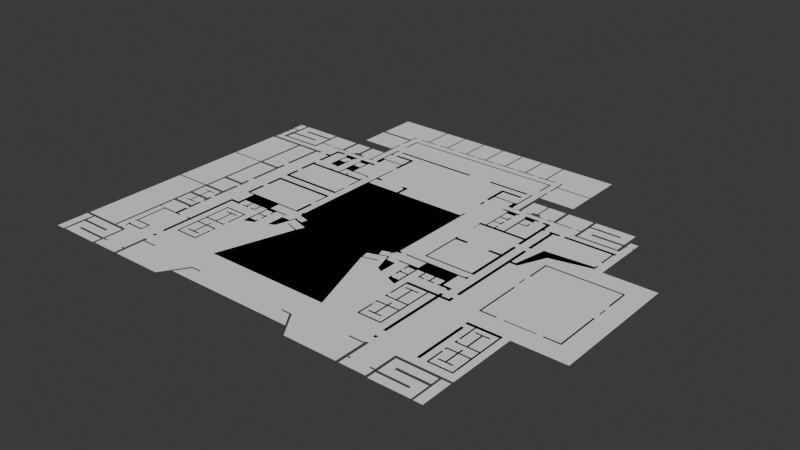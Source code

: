 # Source: vectorized.blend  (saved by Blender 4.2.67; exported with 4.5.12 LTS)
import bpy
from mathutils import Matrix  # noqa: F401  (used for matrix-valued properties, if any)

bpy.ops.wm.read_factory_settings(use_empty=True)
scene = bpy.context.scene
scene.name = 'Scene'

# ---- collections
col_planes = bpy.data.collections.new('Planes'); scene.collection.children.link(col_planes)
col_holes_makers = bpy.data.collections.new('Holes_makers'); scene.collection.children.link(col_holes_makers)

# ---- world
world_world = bpy.data.worlds.new('World'); scene.world = world_world
world_world.use_nodes = True; world_world.node_tree.nodes.clear()
_N = world_world.node_tree.nodes; _L = world_world.node_tree.links
n0 = _N.new('ShaderNodeOutputWorld'); n0.name = 'World Output'; n0.location = (300, 300)
n1 = _N.new('ShaderNodeBackground'); n1.name = 'Background'; n1.location = (10, 300)
n1.inputs[0].default_value = (0.05088, 0.05088, 0.05088, 1.0)
_L.new(n1.outputs[0], n0.inputs[0])
n0.is_active_output = True
world_world.color = (0.05088, 0.05088, 0.05088)
world_world.use_sun_shadow = False
world_world.sun_shadow_jitter_overblur = 0.0

# ---- meshes
me_plane_044 = bpy.data.meshes.new('Plane.044')
me_plane_044.from_pydata([(0.085, -0.07625, 0.0), (0.065, 0.1438, 0.0), (0.075, -0.07625, 0.0), (0.075, 0.1438, 0.0), (0.085, -0.08625, 0.0), (0.045, -0.08625, 0.0), (0.045, -0.02625, 0.0), (-0.095, -0.02625, 0.0), (-0.095, -0.08625, 0.0), (-0.115, -0.08625, 0.0), (-0.115, 0.08375, 0.0), (0.035, 0.08375, 0.0), (0.035, 0.06375, 0.0), (-0.095, 0.06375, 0.0), (-0.095, -0.01625, 0.0), (0.065, -0.01625, 0.0)], [], [(0, 2, 3, 1, 15, 14, 13, 12, 11, 10, 9, 8, 7, 6, 5, 4)])
_uv = me_plane_044.uv_layers.new(name='UVMap')
_uv.uv.foreach_set('vector', [0.0, 0.0, 0.0, 0.0, 0.0, 0.0, 0.0, 0.0, 0.0, 0.0, 0.0, 0.0, 0.0, 0.0, 0.0, 0.0, 0.0, 0.0, 0.0, 0.0, 0.0, 0.0, 0.0, 0.0, 0.0, 0.0, 0.0, 0.0, 0.0, 0.0, 0.0, 0.0])
me_plane_044.update()
me_plane_001 = bpy.data.meshes.new('Plane.001')
me_plane_001.from_pydata([(-0.02802, -0.1052, 0.0), (0.02837, -0.1052, 0.0), (-0.02802, 0.1052, 0.0), (0.02766, 0.1052, 0.0)], [], [(2, 3, 1, 0)])
_uv = me_plane_001.uv_layers.new(name='UVMap')
_uv.uv.foreach_set('vector', [0.0, 0.0, 0.0, 0.0, 0.0, 0.0, 0.0, 0.0])
me_plane_001.update()
me_plane_002 = bpy.data.meshes.new('Plane.002')
me_plane_002.from_pydata([(-1.309, -1.116, 0.0), (-1.106, -1.116, 0.0), (-1.309, -1.06, 0.0), (-1.045, -1.061, 0.0), (-1.106, -1.133, 0.0), (-1.307, -1.133, 0.0), (-1.308, -1.266, 0.0), (-1.047, -1.267, 0.0), (-1.046, -1.21, 0.0), (-1.252, -1.21, 0.0), (-1.252, -1.193, 0.0), (-1.045, -1.194, 0.0)], [], [(2, 3, 11, 10, 9, 8, 7, 6, 5, 4, 1, 0)])
_uv = me_plane_002.uv_layers.new(name='UVMap')
_uv.uv.foreach_set('vector', [0.0, 0.0, 0.0, 0.0, 0.0, 0.0, 0.0, 0.0, 0.0, 0.0, 0.0, 0.0, 0.0, 0.0, 0.0, 0.0, 0.0, 0.0, 0.0, 0.0, 0.0, 0.0, 0.0, 0.0])
me_plane_002.update()
me_plane = bpy.data.meshes.new('Plane')
me_plane.from_pydata([(-1.377, -1.042, 0.0), (-1.135, -1.042, 0.0), (-1.377, -0.3391, 0.0), (-1.137, -0.3386, 0.0)], [], [(0, 1, 3, 2)])
_uv = me_plane.uv_layers.new(name='UVMap')
_uv.uv.foreach_set('vector', [0.0, 0.0, 1.0, 0.0, 1.0, 1.0, 0.0, 1.0])
me_plane.update()
me_plane_003 = bpy.data.meshes.new('Plane.003')
me_plane_003.from_pydata([(-1.378, -0.3287, 0.0), (-1.136, -0.328, 0.0), (-1.377, 0.1418, 0.0), (-1.137, 0.1431, 0.0)], [], [(0, 1, 3, 2)])
_uv = me_plane_003.uv_layers.new(name='UVMap')
_uv.uv.foreach_set('vector', [0.0, 0.0, 1.0, 0.0, 1.0, 1.0, 0.0, 1.0])
me_plane_003.update()
me_plane_004 = bpy.data.meshes.new('Plane.004')
me_plane_004.from_pydata([(-1.376, 0.1526, 0.0), (-1.137, 0.1512, 0.0), (-1.376, 0.5065, 0.0), (-1.137, 0.5072, 0.0)], [], [(0, 1, 3, 2)])
_uv = me_plane_004.uv_layers.new(name='UVMap')
_uv.uv.foreach_set('vector', [0.0, 0.0, 1.0, 0.0, 1.0, 1.0, 0.0, 1.0])
me_plane_004.update()
me_plane_005 = bpy.data.meshes.new('Plane.005')
me_plane_005.from_pydata([(-1.308, 0.6547, 0.0), (-1.047, 0.7315, 0.0), (-1.309, 0.7892, 0.0), (-1.047, 0.7892, 0.0), (-1.105, 0.6551, 0.0), (-1.105, 0.639, 0.0), (-1.308, 0.6382, 0.0), (-1.309, 0.5798, 0.0), (-1.046, 0.5818, 0.0), (-1.047, 0.7131, 0.0), (-1.254, 0.7131, 0.0), (-1.254, 0.7315, 0.0)], [], [(2, 3, 1, 11, 10, 9, 8, 7, 6, 5, 4, 0)])
_uv = me_plane_005.uv_layers.new(name='UVMap')
_uv.uv.foreach_set('vector', [0.0, 0.0, 0.0, 0.0, 0.0, 0.0, 0.0, 0.0, 0.0, 0.0, 0.0, 0.0, 0.0, 0.0, 0.0, 0.0, 0.0, 0.0, 0.0, 0.0, 0.0, 0.0, 0.0, 0.0])
me_plane_005.update()
me_plane_006 = bpy.data.meshes.new('Plane.006')
me_plane_006.from_pydata([(-1.325, 0.7885, 0.0), (-1.377, 0.7878, 0.0), (-1.326, 0.7065, 0.0), (-1.376, 0.7065, 0.0)], [], [(0, 1, 3, 2)])
_uv = me_plane_006.uv_layers.new(name='UVMap')
_uv.uv.foreach_set('vector', [0.0, 0.0, 1.0, 0.0, 1.0, 1.0, 0.0, 1.0])
me_plane_006.update()
me_plane_007 = bpy.data.meshes.new('Plane.007')
me_plane_007.from_pydata([(-0.8336, 0.8728, 0.0), (-0.6031, 0.8735, 0.0), (-0.8343, 1.059, 0.0), (-0.6017, 1.059, 0.0), (-0.6012, 0.9557, 0.0), (-0.5925, 0.956, 0.0), (-0.5921, 0.6498, 0.0), (-0.5747, 0.6493, 0.0), (-0.5747, 0.6385, 0.0), (-0.6217, 0.6385, 0.0), (-0.6222, 0.646, 0.0), (-0.6015, 0.6465, 0.0), (-0.6015, 0.7865, 0.0), (-0.7015, 0.7865, 0.0), (-0.7015, 0.6665, 0.0), (-0.6815, 0.6665, 0.0), (-0.6815, 0.6465, 0.0), (-0.6515, 0.6465, 0.0), (-0.6515, 0.6365, 0.0), (-0.7715, 0.6365, 0.0), (-0.7715, 0.6465, 0.0), (-0.7415, 0.6465, 0.0), (-0.7415, 0.6665, 0.0), (-0.7215, 0.6665, 0.0), (-0.7215, 0.7865, 0.0), (-0.8315, 0.7865, 0.0), (-0.8315, 0.6465, 0.0), (-0.8015, 0.6465, 0.0), (-0.8015, 0.6365, 0.0), (-0.9215, 0.6365, 0.0), (-0.9215, 0.6465, 0.0), (-0.8515, 0.6465, 0.0), (-0.8515, 0.7865, 0.0), (-1.031, 0.7865, 0.0), (-1.031, 0.6465, 0.0), (-0.9515, 0.6465, 0.0), (-0.9515, 0.6365, 0.0), (-1.031, 0.6365, 0.0), (-1.031, 0.5665, 0.0), (-1.341, 0.5665, 0.0), (-1.341, 0.5765, 0.0), (-1.331, 0.5765, 0.0), (-1.331, 0.6365, 0.0), (-1.341, 0.6365, 0.0), (-1.341, 0.6465, 0.0), (-1.331, 0.6465, 0.0), (-1.331, 0.6965, 0.0), (-1.371, 0.6965, 0.0), (-1.371, 0.6465, 0.0), (-1.361, 0.6465, 0.0), (-1.361, 0.6365, 0.0), (-1.371, 0.6365, 0.0), (-1.371, 0.5765, 0.0), (-1.361, 0.5765, 0.0), (-1.361, 0.5665, 0.0), (-1.371, 0.5665, 0.0), (-1.371, 0.5265, 0.0), (-0.9315, 0.5265, 0.0), (-0.9315, 0.5065, 0.0), (-0.9615, 0.5065, 0.0), (-0.9615, 0.2465, 0.0), (-0.9815, 0.2465, 0.0), (-0.9815, 0.5065, 0.0), (-1.121, 0.5065, 0.0), (-1.121, 0.1565, 0.0), (-0.9815, 0.1565, 0.0), (-0.9815, 0.2065, 0.0), (-0.9615, 0.2065, 0.0), (-0.9615, -0.07349, 0.0), (-0.9815, -0.07349, 0.0), (-0.9815, 0.1365, 0.0), (-1.121, 0.1365, 0.0), (-1.121, -0.1635, 0.0), (-0.9815, -0.1635, 0.0), (-0.9815, -0.1135, 0.0), (-0.9615, -0.1135, 0.0), (-0.9615, -0.1935, 0.0), (-0.9815, -0.1935, 0.0), (-0.9815, -0.1835, 0.0), (-1.121, -0.1835, 0.0), (-1.121, -0.3235, 0.0), (-0.9815, -0.3235, 0.0), (-0.9815, -0.2135, 0.0), (-0.9615, -0.2135, 0.0), (-0.9615, -0.4035, 0.0), (-0.9815, -0.4035, 0.0), (-0.9815, -0.3435, 0.0), (-1.121, -0.3435, 0.0), (-1.121, -0.4535, 0.0), (-1.051, -0.4535, 0.0), (-1.051, -0.3835, 0.0), (-1.081, -0.3835, 0.0), (-1.081, -0.3735, 0.0), (-1.001, -0.3735, 0.0), (-1.001, -0.3835, 0.0), (-1.041, -0.3835, 0.0), (-1.041, -0.4535, 0.0), (-0.9815, -0.4535, 0.0), (-0.9815, -0.4335, 0.0), (-0.9615, -0.4335, 0.0), (-0.9615, -0.4935, 0.0), (-0.9815, -0.4935, 0.0), (-0.9815, -0.4735, 0.0), (-1.041, -0.4735, 0.0), (-1.041, -0.5335, 0.0), (-1.001, -0.5335, 0.0), (-1.001, -0.5435, 0.0), (-1.081, -0.5435, 0.0), (-1.081, -0.5335, 0.0), (-1.051, -0.5335, 0.0), (-1.051, -0.4735, 0.0), (-1.121, -0.4735, 0.0), (-1.121, -0.5835, 0.0), (-0.9815, -0.5835, 0.0), (-0.9815, -0.5235, 0.0), (-0.9615, -0.5235, 0.0), (-0.9615, -0.6135, 0.0), (-0.9815, -0.6135, 0.0), (-0.9815, -0.6035, 0.0), (-1.121, -0.6035, 0.0), (-1.121, -0.7035, 0.0), (-1.111, -0.7035, 0.0), (-1.111, -0.7135, 0.0), (-1.121, -0.7135, 0.0), (-1.121, -1.043, 0.0), (-1.081, -1.043, 0.0), (-1.081, -1.033, 0.0), (-1.071, -1.033, 0.0), (-1.071, -1.043, 0.0), (-1.031, -1.043, 0.0), (-1.031, -1.193, 0.0), (-1.001, -1.193, 0.0), (-1.001, -1.203, 0.0), (-1.031, -1.203, 0.0), (-1.031, -1.263, 0.0), (-0.8515, -1.263, 0.0), (-0.8515, -1.203, 0.0), (-0.8715, -1.203, 0.0), (-0.8715, -1.193, 0.0), (-0.8515, -1.193, 0.0), (-0.8515, -1.043, 0.0), (-0.8315, -1.043, 0.0), (-0.8315, -1.063, 0.0), (-0.7315, -1.063, 0.0), (-0.7315, -1.073, 0.0), (-0.8315, -1.073, 0.0), (-0.8315, -1.263, 0.0), (-0.4915, -1.263, 0.0), (-0.3815, -1.093, 0.0), (-0.3115, -1.093, 0.0), (-0.3115, -1.103, 0.0), (-0.3715, -1.103, 0.0), (-0.4315, -1.193, 0.0), (0.4385, -1.193, 0.0), (0.3785, -1.103, 0.0), (0.3185, -1.103, 0.0), (0.3185, -1.093, 0.0), (0.3885, -1.093, 0.0), (0.4985, -1.263, 0.0), (0.8485, -1.263, 0.0), (0.8485, -1.063, 0.0), (0.7485, -1.063, 0.0), (0.7485, -1.053, 0.0), (0.8485, -1.053, 0.0), (0.8485, -1.043, 0.0), (0.8685, -1.043, 0.0), (0.8685, -1.193, 0.0), (0.8885, -1.193, 0.0), (0.8885, -1.203, 0.0), (0.8685, -1.203, 0.0), (0.8685, -1.263, 0.0), (1.039, -1.263, 0.0), (1.039, -1.203, 0.0), (1.009, -1.203, 0.0), (1.009, -1.193, 0.0), (1.039, -1.193, 0.0), (1.039, -1.043, 0.0), (1.389, -1.043, 0.0), (1.389, -0.5835, 0.0), (1.729, -0.5835, 0.0), (1.729, 0.2965, 0.0), (1.389, 0.2965, 0.0), (1.389, 0.6365, 0.0), (1.379, 0.6365, 0.0), (1.379, 0.6465, 0.0), (1.389, 0.6465, 0.0), (1.389, 0.6965, 0.0), (1.339, 0.6965, 0.0), (1.339, 0.6465, 0.0), (1.349, 0.6465, 0.0), (1.349, 0.6365, 0.0), (1.339, 0.6365, 0.0), (1.339, 0.5665, 0.0), (1.039, 0.5665, 0.0), (1.039, 0.6365, 0.0), (1.009, 0.6365, 0.0), (1.009, 0.6465, 0.0), (1.039, 0.6465, 0.0), (1.039, 0.7865, 0.0), (0.8685, 0.7865, 0.0), (0.8685, 0.6465, 0.0), (0.9785, 0.6465, 0.0), (0.9785, 0.6365, 0.0), (0.8085, 0.6365, 0.0), (0.8085, 0.6465, 0.0), (0.8485, 0.6465, 0.0), (0.8485, 0.7865, 0.0), (0.7285, 0.7865, 0.0), (0.7285, 0.6665, 0.0), (0.7485, 0.6665, 0.0), (0.7485, 0.6465, 0.0), (0.7785, 0.6465, 0.0), (0.7785, 0.6365, 0.0), (0.6585, 0.6365, 0.0), (0.6585, 0.6465, 0.0), (0.6885, 0.6465, 0.0), (0.6885, 0.6665, 0.0), (0.7185, 0.6665, 0.0), (0.7185, 0.7865, 0.0), (0.6185, 0.7865, 0.0), (0.6185, 0.6465, 0.0), (0.6285, 0.6465, 0.0), (0.6285, 0.6365, 0.0), (0.5885, 0.6365, 0.0), (0.5885, 0.6465, 0.0), (0.5985, 0.6465, 0.0), (0.5985, 0.9565, 0.0), (0.6085, 0.9565, 0.0), (0.6085, 0.8665, 0.0), (0.8485, 0.8665, 0.0), (0.8485, 1.057, 0.0), (0.6085, 1.057, 0.0), (0.6085, 0.9865, 0.0), (0.5985, 0.9865, 0.0), (0.5985, 1.117, 0.0), (0.5885, 1.117, 0.0), (0.5885, 1.127, 0.0), (0.6085, 1.127, 0.0), (0.6085, 1.067, 0.0), (0.8485, 1.067, 0.0), (0.8485, 1.327, 0.0), (0.4885, 1.327, 0.0), (0.4885, 1.127, 0.0), (0.5585, 1.127, 0.0), (0.5585, 1.117, 0.0), (0.4185, 1.117, 0.0), (0.4185, 1.127, 0.0), (0.4785, 1.127, 0.0), (0.4785, 1.327, 0.0), (0.3285, 1.327, 0.0), (0.3285, 1.127, 0.0), (0.3985, 1.127, 0.0), (0.3985, 1.117, 0.0), (0.2585, 1.117, 0.0), (0.2585, 1.127, 0.0), (0.3185, 1.127, 0.0), (0.3185, 1.327, 0.0), (0.1685, 1.327, 0.0), (0.1685, 1.127, 0.0), (0.2385, 1.127, 0.0), (0.2385, 1.117, 0.0), (0.09851, 1.117, 0.0), (0.09851, 1.127, 0.0), (0.1585, 1.127, 0.0), (0.1585, 1.327, 0.0), (0.008514, 1.327, 0.0), (0.008514, 1.127, 0.0), (0.07851, 1.127, 0.0), (0.07851, 1.117, 0.0), (-0.06149, 1.117, 0.0), (-0.06149, 1.127, 0.0), (-0.001486, 1.127, 0.0), (-0.001486, 1.327, 0.0), (-0.1515, 1.327, 0.0), (-0.1515, 1.127, 0.0), (-0.08149, 1.127, 0.0), (-0.08149, 1.117, 0.0), (-0.2215, 1.117, 0.0), (-0.2215, 1.127, 0.0), (-0.1615, 1.127, 0.0), (-0.1615, 1.327, 0.0), (-0.3115, 1.327, 0.0), (-0.3115, 1.127, 0.0), (-0.2515, 1.127, 0.0), (-0.2515, 1.117, 0.0), (-0.3815, 1.117, 0.0), (-0.3815, 1.127, 0.0), (-0.3215, 1.127, 0.0), (-0.3215, 1.327, 0.0), (-0.4715, 1.327, 0.0), (-0.4715, 1.127, 0.0), (-0.4115, 1.127, 0.0), (-0.4115, 1.117, 0.0), (-0.5415, 1.117, 0.0), (-0.5415, 1.127, 0.0), (-0.4815, 1.127, 0.0), (-0.4815, 1.327, 0.0), (-0.8315, 1.327, 0.0), (-0.8315, 1.077, 0.0), (-0.6015, 1.077, 0.0), (-0.6015, 1.127, 0.0), (-0.5815, 1.127, 0.0), (-0.5815, 1.117, 0.0), (-0.5915, 1.117, 0.0), (-0.5915, 0.9865, 0.0), (-0.6015, 0.9865, 0.0)], [], [(231, 230, 229, 228, 227, 226, 225, 224, 223, 222, 221, 220, 219, 218, 217, 216, 215, 214, 213, 212, 211, 210, 209, 208, 207, 206, 205, 204, 203, 202, 201, 200, 199, 198, 197, 196, 195, 194, 193, 192, 191, 190, 189, 188, 187, 186, 185, 184, 183, 182, 181, 180, 179, 178, 177, 176, 175, 174, 173, 172, 171, 170, 169, 168, 167, 166, 165, 164, 163, 162, 161, 160, 159, 158, 157, 156, 155, 154, 153, 152, 151, 150, 149, 148, 147, 146, 145, 144, 143, 142, 141, 140, 139, 138, 137, 136, 135, 134, 133, 132, 131, 130, 129, 128, 127, 126, 125, 124, 123, 122, 121, 120, 119, 118, 117, 116, 115, 114, 113, 112, 111, 110, 109, 108, 107, 106, 105, 104, 103, 102, 101, 100, 99, 98, 97, 96, 95, 94, 93, 92, 91, 90, 89, 88, 87, 86, 85, 84, 83, 82, 81, 80, 79, 78, 77, 76, 75, 74, 73, 72, 71, 70, 69, 68, 67, 66, 65, 64, 63, 62, 61, 60, 59, 58, 57, 56, 55, 54, 53, 52, 51, 50, 49, 48, 47, 46, 45, 44, 43, 42, 41, 40, 39, 38, 37, 36, 35, 34, 33, 32, 31, 30, 29, 28, 27, 26, 25, 24, 23, 22, 21, 20, 19, 18, 17, 16, 15, 14, 13, 12, 11, 10, 9, 8, 7, 6, 5, 4, 1, 0, 2, 3, 305, 304, 303, 302, 301, 300, 299, 298, 297, 296, 295, 294, 293, 292, 291, 290, 289, 288, 287, 286, 285, 284, 283, 282, 281, 280, 279, 278, 277, 276, 275, 274, 273, 272, 271, 270, 269, 268, 267, 266, 265, 264, 263, 262, 261, 260, 259, 258, 257, 256, 255, 254, 253, 252, 251, 250, 249, 248, 247, 246, 245, 244, 243, 242, 241, 240, 239, 238, 237, 236, 235, 234, 233, 232)])
_uv = me_plane_007.uv_layers.new(name='UVMap')
_uv.uv.foreach_set('vector', [0.0, 0.0, 0.0, 0.0, 0.0, 0.0, 0.0, 0.0, 0.0, 0.0, 0.0, 0.0, 0.0, 0.0, 0.0, 0.0, 0.0, 0.0, 0.0, 0.0, 0.0, 0.0, 0.0, 0.0, 0.0, 0.0, 0.0, 0.0, 0.0, 0.0, 0.0, 0.0, 0.0, 0.0, 0.0, 0.0, 0.0, 0.0, 0.0, 0.0, 0.0, 0.0, 0.0, 0.0, 0.0, 0.0, 0.0, 0.0, 0.0, 0.0, 0.0, 0.0, 0.0, 0.0, 0.0, 0.0, 0.0, 0.0, 0.0, 0.0, 0.0, 0.0, 0.0, 0.0, 0.0, 0.0, 0.0, 0.0, 0.0, 0.0, 0.0, 0.0, 0.0, 0.0, 0.0, 0.0, 0.0, 0.0, 0.0, 0.0, 0.0, 0.0, 0.0, 0.0, 0.0, 0.0, 0.0, 0.0, 0.0, 0.0, 0.0, 0.0, 0.0, 0.0, 0.0, 0.0, 0.0, 0.0, 0.0, 0.0, 0.0, 0.0, 0.0, 0.0, 0.0, 0.0, 0.0, 0.0, 0.0, 0.0, 0.0, 0.0, 0.0, 0.0, 0.0, 0.0, 0.0, 0.0, 0.0, 0.0, 0.0, 0.0, 0.0, 0.0, 0.0, 0.0, 0.0, 0.0, 0.0, 0.0, 0.0, 0.0, 0.0, 0.0, 0.0, 0.0, 0.0, 0.0, 0.0, 0.0, 0.0, 0.0, 0.0, 0.0, 0.0, 0.0, 0.0, 0.0, 0.0, 0.0, 0.0, 0.0, 0.0, 0.0, 0.0, 0.0, 0.0, 0.0, 0.0, 0.0, 0.0, 0.0, 0.0, 0.0, 0.0, 0.0, 0.0, 0.0, 0.0, 0.0, 0.0, 0.0, 0.0, 0.0, 0.0, 0.0, 0.0, 0.0, 0.0, 0.0, 0.0, 0.0, 0.0, 0.0, 0.0, 0.0, 0.0, 0.0, 0.0, 0.0, 0.0, 0.0, 0.0, 0.0, 0.0, 0.0, 0.0, 0.0, 0.0, 0.0, 0.0, 0.0, 0.0, 0.0, 0.0, 0.0, 0.0, 0.0, 0.0, 0.0, 0.0, 0.0, 0.0, 0.0, 0.0, 0.0, 0.0, 0.0, 0.0, 0.0, 0.0, 0.0, 0.0, 0.0, 0.0, 0.0, 0.0, 0.0, 0.0, 0.0, 0.0, 0.0, 0.0, 0.0, 0.0, 0.0, 0.0, 0.0, 0.0, 0.0, 0.0, 0.0, 0.0, 0.0, 0.0, 0.0, 0.0, 0.0, 0.0, 0.0, 0.0, 0.0, 0.0, 0.0, 0.0, 0.0, 0.0, 0.0, 0.0, 0.0, 0.0, 0.0, 0.0, 0.0, 0.0, 0.0, 0.0, 0.0, 0.0, 0.0, 0.0, 0.0, 0.0, 0.0, 0.0, 0.0, 0.0, 0.0, 0.0, 0.0, 0.0, 0.0, 0.0, 0.0, 0.0, 0.0, 0.0, 0.0, 0.0, 0.0, 0.0, 0.0, 0.0, 0.0, 0.0, 0.0, 0.0, 0.0, 0.0, 0.0, 0.0, 0.0, 0.0, 0.0, 0.0, 0.0, 0.0, 0.0, 0.0, 0.0, 0.0, 0.0, 0.0, 0.0, 0.0, 0.0, 0.0, 0.0, 0.0, 0.0, 0.0, 0.0, 0.0, 0.0, 0.0, 0.0, 0.0, 0.0, 0.0, 0.0, 0.0, 0.0, 0.0, 0.0, 0.0, 0.0, 0.0, 0.0, 0.0, 0.0, 0.0, 0.0, 0.0, 0.0, 0.0, 0.0, 0.0, 0.0, 0.0, 0.0, 0.0, 0.0, 0.0, 0.0, 0.0, 0.0, 0.0, 0.0, 0.0, 0.0, 0.0, 0.0, 0.0, 0.0, 0.0, 0.0, 0.0, 0.0, 0.0, 0.0, 0.0, 0.0, 0.0, 0.0, 0.0, 0.0, 0.0, 0.0, 0.0, 0.0, 0.0, 0.0, 0.0, 0.0, 0.0, 0.0, 0.0, 0.0, 0.0, 0.0, 0.0, 0.0, 0.0, 0.0, 0.0, 0.0, 0.0, 0.0, 0.0, 0.0, 0.0, 0.0, 0.0, 0.0, 0.0, 0.0, 0.0, 0.0, 0.0, 0.0, 0.0, 0.0, 0.0, 0.0, 0.0, 0.0, 0.0, 0.0, 0.0, 0.0, 0.0, 0.0, 0.0, 0.0, 0.0, 0.0, 0.0, 0.0, 0.0, 0.0, 0.0, 0.0, 0.0, 0.0, 0.0, 0.0, 0.0, 0.0, 0.0, 0.0, 0.0, 0.0, 0.0, 0.0, 0.0, 0.0, 0.0, 0.0, 0.0, 0.0, 0.0, 0.0, 0.0, 0.0, 0.0, 0.0, 0.0, 0.0, 0.0, 0.0, 0.0, 0.0, 0.0, 0.0, 0.0, 0.0, 0.0, 0.0, 0.0, 0.0, 0.0, 0.0, 0.0, 0.0, 0.0, 0.0, 0.0, 0.0, 0.0, 0.0, 0.0, 0.0, 0.0, 0.0, 0.0, 0.0, 0.0, 0.0, 0.0, 0.0, 0.0, 0.0, 0.0, 0.0, 0.0, 0.0, 0.0, 0.0, 0.0, 0.0, 0.0, 0.0, 0.0, 0.0, 0.0, 0.0, 0.0, 0.0, 0.0, 0.0, 0.0, 0.0, 0.0, 0.0, 0.0, 0.0, 0.0, 0.0, 0.0, 0.0, 0.0, 0.0, 0.0, 0.0, 0.0, 0.0, 0.0, 0.0, 0.0, 0.0, 0.0, 0.0, 0.0, 0.0, 0.0, 0.0, 0.0, 0.0, 0.0, 0.0, 0.0, 0.0, 0.0, 0.0, 0.0, 0.0, 0.0, 0.0, 0.0, 0.0, 0.0, 0.0, 0.0, 0.0, 0.0, 0.0, 0.0, 0.0, 0.0, 0.0, 0.0, 0.0, 0.0, 0.0, 0.0, 0.0, 0.0, 0.0, 0.0, 0.0, 0.0, 0.0, 0.0, 0.0, 0.0, 0.0, 0.0, 0.0, 0.0, 0.0, 0.0, 0.0, 0.0, 0.0, 0.0, 0.0, 0.0, 0.0, 0.0, 0.0, 0.0, 0.0, 0.0, 0.0, 0.0, 0.0, 0.0, 0.0, 0.0, 0.0, 0.0, 0.0, 0.0, 0.0, 0.0, 0.0, 0.0, 0.0, 0.0, 0.0, 0.0, 0.0])
me_plane_007.update()
me_plane_015 = bpy.data.meshes.new('Plane.015')
me_plane_015.from_pydata([(-0.1296, -0.03, 0.0), (0.1311, 0.04684, 0.0), (-0.1304, 0.1045, 0.0), (0.1311, 0.1045, 0.0), (0.07304, -0.0296, 0.0), (0.07304, -0.04568, 0.0), (-0.1296, -0.04646, 0.0), (-0.1304, -0.1049, 0.0), (0.1322, -0.1029, 0.0), (0.1314, 0.02841, 0.0), (-0.07593, 0.02841, 0.0), (-0.07593, 0.04684, 0.0)], [], [(2, 3, 1, 11, 10, 9, 8, 7, 6, 5, 4, 0)])
_uv = me_plane_015.uv_layers.new(name='UVMap')
_uv.uv.foreach_set('vector', [0.0, 0.0, 0.0, 0.0, 0.0, 0.0, 0.0, 0.0, 0.0, 0.0, 0.0, 0.0, 0.0, 0.0, 0.0, 0.0, 0.0, 0.0, 0.0, 0.0, 0.0, 0.0, 0.0, 0.0])
me_plane_015.update()
me_plane_016 = bpy.data.meshes.new('Plane.016')
me_plane_016.from_pydata([(-0.1296, -0.03, 0.0), (0.1311, 0.04684, 0.0), (-0.1304, 0.1045, 0.0), (0.1311, 0.1045, 0.0), (0.07304, -0.0296, 0.0), (0.07304, -0.04568, 0.0), (-0.1296, -0.04646, 0.0), (-0.1304, -0.1049, 0.0), (0.1322, -0.1029, 0.0), (0.1314, 0.02841, 0.0), (-0.07593, 0.02841, 0.0), (-0.07593, 0.04684, 0.0)], [], [(2, 3, 1, 11, 10, 9, 8, 7, 6, 5, 4, 0)])
_uv = me_plane_016.uv_layers.new(name='UVMap')
_uv.uv.foreach_set('vector', [0.0, 0.0, 0.0, 0.0, 0.0, 0.0, 0.0, 0.0, 0.0, 0.0, 0.0, 0.0, 0.0, 0.0, 0.0, 0.0, 0.0, 0.0, 0.0, 0.0, 0.0, 0.0, 0.0, 0.0])
me_plane_016.update()
me_plane_017 = bpy.data.meshes.new('Plane.017')
me_plane_017.from_pydata([(-0.02802, -0.1052, 0.0), (0.02837, -0.1052, 0.0), (-0.02802, 0.1052, 0.0), (0.02766, 0.1052, 0.0)], [], [(2, 3, 1, 0)])
_uv = me_plane_017.uv_layers.new(name='UVMap')
_uv.uv.foreach_set('vector', [0.0, 0.0, 0.0, 0.0, 0.0, 0.0, 0.0, 0.0])
me_plane_017.update()
me_plane_008 = bpy.data.meshes.new('Plane.008')
me_plane_008.from_pydata([(0.54, -0.0575, 0.0), (0.55, 0.0625, 0.0), (0.55, -0.0575, 0.0), (-0.55, 0.0625, 0.0), (0.54, 0.0525, 0.0), (-0.54, 0.0525, 0.0), (-0.54, -0.0575, 0.0), (-0.55, -0.0575, 0.0)], [], [(0, 2, 1, 3, 7, 6, 5, 4)])
_uv = me_plane_008.uv_layers.new(name='UVMap')
_uv.uv.foreach_set('vector', [0.0, 0.0, 0.0, 0.0, 0.0, 0.0, 0.0, 0.0, 0.0, 0.0, 0.0, 0.0, 0.0, 0.0, 0.0, 0.0])
me_plane_008.update()
me_plane_009 = bpy.data.meshes.new('Plane.009')
me_plane_009.from_pydata([(-2.054, -0.05206, 0.0), (2.054, -0.06651, 0.0), (-2.054, 0.06289, 0.0), (2.054, 0.05567, 0.0)], [], [(0, 1, 3, 2)])
_uv = me_plane_009.uv_layers.new(name='UVMap')
_uv.uv.foreach_set('vector', [0.0, 0.0, 1.0, 0.0, 1.0, 1.0, 0.0, 1.0])
me_plane_009.update()
me_plane_010 = bpy.data.meshes.new('Plane.010')
me_plane_010.from_pydata([(-1.234, -0.07138, 0.0), (1.234, -0.07138, 0.0), (-1.234, 0.07138, 0.0), (1.234, 0.07138, 0.0)], [], [(2, 3, 1, 0)])
_uv = me_plane_010.uv_layers.new(name='UVMap')
_uv.uv.foreach_set('vector', [0.0, 0.0, 0.0, 0.0, 0.0, 0.0, 0.0, 0.0])
me_plane_010.update()
me_plane_011 = bpy.data.meshes.new('Plane.011')
me_plane_011.from_pydata([(-1.804, 2.929, 0.0), (-1.292, 2.929, 0.0), (-0.9953, -3.274, 0.0), (-1.804, -3.274, 0.0), (-0.9953, -1.656, 0.0), (2.781, -1.656, 0.0), (2.781, -3.274, 0.0), (3.32, -3.274, 0.0), (3.32, 1.311, 0.0), (-0.4558, 1.311, 0.0), (-0.4558, 0.7714, 0.0), (2.781, 0.7714, 0.0), (2.781, -1.386, 0.0), (-1.535, -1.386, 0.0), (-1.535, 0.7714, 0.0), (-1.265, 0.7714, 0.0), (-1.265, 1.311, 0.0), (-1.535, 1.311, 0.0), (-1.535, 2.498, 0.0), (-1.292, 2.498, 0.0)], [], [(2, 3, 0, 1, 19, 18, 17, 16, 15, 14, 13, 12, 11, 10, 9, 8, 7, 6, 5, 4)])
_uv = me_plane_011.uv_layers.new(name='UVMap')
_uv.uv.foreach_set('vector', [0.0, 0.0, 0.0, 0.0, 0.0, 0.0, 0.0, 0.0, 0.0, 0.0, 0.0, 0.0, 0.0, 0.0, 0.0, 0.0, 0.0, 0.0, 0.0, 0.0, 0.0, 0.0, 0.0, 0.0, 0.0, 0.0, 0.0, 0.0, 0.0, 0.0, 0.0, 0.0, 0.0, 0.0, 0.0, 0.0, 0.0, 0.0, 0.0, 0.0])
me_plane_011.update()
me_plane_013 = bpy.data.meshes.new('Plane.013')
me_plane_013.from_pydata([(-4.387, 0.9076, 0.0), (4.286, 0.9076, 0.0), (-4.387, -1.109, 0.0), (4.286, -1.109, 0.0), (-3.983, 0.9076, 0.0), (-3.983, -0.7059, 0.0), (4.084, -0.7059, 0.0), (4.084, 0.9076, 0.0)], [], [(0, 2, 3, 1, 7, 6, 5, 4)])
_uv = me_plane_013.uv_layers.new(name='UVMap')
_uv.uv.foreach_set('vector', [0.0, 0.0, 0.0, 0.0, 0.0, 0.0, 0.0, 0.0, 0.0, 0.0, 0.0, 0.0, 0.0, 0.0, 0.0, 0.0])
me_plane_013.update()
me_plane_014 = bpy.data.meshes.new('Plane.014')
me_plane_014.from_pydata([(-5.437, -1.894, 0.0), (-5.888, -1.217, 0.0), (-5.437, -4.151, 0.0), (-5.888, -4.151, 0.0), (3.592, -1.894, 0.0), (3.592, -4.151, 0.0), (3.818, -4.151, 0.0), (3.818, -1.217, 0.0), (3.592, -1.217, 0.0), (3.592, -1.443, 0.0), (0.8833, -1.443, 0.0), (0.8833, -0.7655, 0.0), (0.6575, -0.7655, 0.0), (0.6575, -1.443, 0.0), (-0.4711, -1.443, 0.0), (-0.4711, -0.08833, 0.0), (0.6575, -0.08833, 0.0), (0.6575, -0.314, 0.0), (0.8833, -0.314, 0.0), (0.8833, -0.08833, 0.0), (3.592, -0.08833, 0.0), (3.592, -0.314, 0.0), (3.818, -0.314, 0.0), (3.818, 0.1374, 0.0), (0.8833, 0.1374, 0.0), (0.8833, 3.523, 0.0), (1.786, 3.523, 0.0), (1.786, 3.975, 0.0), (-0.9225, 3.975, 0.0), (-0.9225, 3.523, 0.0), (-0.6968, 3.523, 0.0), (-0.6968, 2.846, 0.0), (-0.4711, 2.846, 0.0), (-0.4711, 3.072, 0.0), (0.6575, 3.072, 0.0), (0.6575, 1.717, 0.0), (-0.4711, 1.717, 0.0), (-0.4711, 2.395, 0.0), (-0.6968, 2.395, 0.0), (-0.6968, -1.443, 0.0), (-2.051, -1.443, 0.0), (-2.051, -1.217, 0.0), (-2.277, -1.217, 0.0), (-2.277, -1.443, 0.0), (-5.437, -1.443, 0.0), (-5.437, -1.217, 0.0)], [], [(0, 2, 3, 1, 45, 44, 43, 42, 41, 40, 39, 38, 37, 36, 35, 34, 33, 32, 31, 30, 29, 28, 27, 26, 25, 24, 23, 22, 21, 20, 19, 18, 17, 16, 15, 14, 13, 12, 11, 10, 9, 8, 7, 6, 5, 4)])
_uv = me_plane_014.uv_layers.new(name='UVMap')
_uv.uv.foreach_set('vector', [0.0, 0.0, 0.0, 0.0, 0.0, 0.0, 0.0, 0.0, 0.0, 0.0, 0.0, 0.0, 0.0, 0.0, 0.0, 0.0, 0.0, 0.0, 0.0, 0.0, 0.0, 0.0, 0.0, 0.0, 0.0, 0.0, 0.0, 0.0, 0.0, 0.0, 0.0, 0.0, 0.0, 0.0, 0.0, 0.0, 0.0, 0.0, 0.0, 0.0, 0.0, 0.0, 0.0, 0.0, 0.0, 0.0, 0.0, 0.0, 0.0, 0.0, 0.0, 0.0, 0.0, 0.0, 0.0, 0.0, 0.0, 0.0, 0.0, 0.0, 0.0, 0.0, 0.0, 0.0, 0.0, 0.0, 0.0, 0.0, 0.0, 0.0, 0.0, 0.0, 0.0, 0.0, 0.0, 0.0, 0.0, 0.0, 0.0, 0.0, 0.0, 0.0, 0.0, 0.0, 0.0, 0.0, 0.0, 0.0, 0.0, 0.0, 0.0, 0.0])
me_plane_014.update()
me_plane_018 = bpy.data.meshes.new('Plane.018')
me_plane_018.from_pydata([(-1.109, -0.0528, 0.0), (1.531, 2.059, 0.0), (-0.3168, -0.0528, 0.0), (-0.3168, 2.059, 0.0), (-1.109, -0.5808, 0.0), (-0.3168, -0.5808, 0.0), (-0.3168, -2.957, 0.0), (0.2112, -2.957, 0.0), (0.2112, 1.531, 0.0), (1.531, 1.531, 0.0)], [], [(0, 2, 3, 1, 9, 8, 7, 6, 5, 4)])
_uv = me_plane_018.uv_layers.new(name='UVMap')
_uv.uv.foreach_set('vector', [0.0, 0.0, 0.0, 0.0, 0.0, 0.0, 0.0, 0.0, 0.0, 0.0, 0.0, 0.0, 0.0, 0.0, 0.0, 0.0, 0.0, 0.0, 0.0, 0.0])
me_plane_018.update()
me_plane_019 = bpy.data.meshes.new('Plane.019')
me_plane_019.from_pydata([(-1.476, 1.808, 0.0), (1.181, 2.472, 0.0), (-1.808, 1.808, 0.0), (-1.808, 2.472, 0.0), (-1.476, -3.506, 0.0), (0.5166, -3.506, 0.0), (0.5166, -3.838, 0.0), (0.8488, -3.838, 0.0), (0.8488, 0.1476, 0.0), (0.5166, 0.1476, 0.0), (0.5166, -0.8488, 0.0), (-1.144, -0.8488, 0.0), (-1.144, 1.144, 0.0), (0.5166, 1.144, 0.0), (0.5166, 0.8119, 0.0), (0.8488, 0.8119, 0.0), (0.8488, 1.808, 0.0), (1.181, 1.808, 0.0)], [], [(0, 2, 3, 1, 17, 16, 15, 14, 13, 12, 11, 10, 9, 8, 7, 6, 5, 4)])
_uv = me_plane_019.uv_layers.new(name='UVMap')
_uv.uv.foreach_set('vector', [0.0, 0.0, 0.0, 0.0, 0.0, 0.0, 0.0, 0.0, 0.0, 0.0, 0.0, 0.0, 0.0, 0.0, 0.0, 0.0, 0.0, 0.0, 0.0, 0.0, 0.0, 0.0, 0.0, 0.0, 0.0, 0.0, 0.0, 0.0, 0.0, 0.0, 0.0, 0.0, 0.0, 0.0, 0.0, 0.0])
me_plane_019.update()
me_plane_020 = bpy.data.meshes.new('Plane.020')
me_plane_020.from_pydata([(-4.387, 1.109, 0.0), (4.286, 1.109, 0.0), (-4.387, -1.311, 0.0), (4.286, -1.311, 0.0), (-3.983, 1.109, 0.0), (-3.983, -0.9076, 0.0), (4.084, -0.9076, 0.0), (4.084, 1.109, 0.0)], [], [(0, 2, 3, 1, 7, 6, 5, 4)])
_uv = me_plane_020.uv_layers.new(name='UVMap')
_uv.uv.foreach_set('vector', [0.0, 0.0, 0.0, 0.0, 0.0, 0.0, 0.0, 0.0, 0.0, 0.0, 0.0, 0.0, 0.0, 0.0, 0.0, 0.0])
me_plane_020.update()
me_plane_021 = bpy.data.meshes.new('Plane.021')
me_plane_021.from_pydata([(-2.244, -0.4351, 0.0), (2.877, -0.5681, 0.0), (-2.311, -0.4351, 0.0), (-2.311, -0.5681, 0.0), (-2.244, 5.019, 0.0), (-2.178, 5.019, 0.0), (-2.178, 4.021, 0.0), (-1.912, 4.021, 0.0), (-1.912, 3.888, 0.0), (-2.178, 3.888, 0.0), (-2.178, 3.422, 0.0), (-0.6478, 3.422, 0.0), (-0.6478, 3.888, 0.0), (-0.7808, 3.888, 0.0), (-0.7808, 4.021, 0.0), (-0.5148, 4.021, 0.0), (-0.5148, 3.422, 0.0), (2.678, 3.422, 0.0), (2.678, 3.689, 0.0), (2.744, 3.689, 0.0), (2.744, -0.4351, 0.0), (2.877, -0.4351, 0.0), (-2.244, -0.5681, 0.0), (-2.244, -0.6679, 0.0), (-1.712, -0.8342, 0.0), (-1.778, -1.1, 0.0), (-2.151, -0.9938, 0.0), (-2.144, -0.9738, 0.0), (-2.184, -0.9605, 0.0), (-2.284, -1.253, 0.0), (-2.683, -1.253, 0.0), (-2.683, -2.051, 0.0), (-2.417, -1.925, 0.0), (-2.158, -1.08, 0.0), (-1.359, -1.346, 0.0), (-1.493, -1.679, 0.0), (-2.091, -1.479, 0.0), (-2.111, -1.526, 0.0), (-1.512, -1.725, 0.0), (-2.51, -5.051, 0.0), (3.077, -5.051, 0.0), (1.946, -1.725, 0.0), (2.611, -1.526, 0.0), (2.585, -1.466, 0.0), (1.946, -1.666, 0.0), (1.88, -1.333, 0.0), (2.678, -1.067, 0.0), (2.944, -1.932, 0.0), (3.21, -2.065, 0.0), (3.21, -1.266, 0.0), (2.811, -1.266, 0.0), (2.684, -0.9605, 0.0), (2.638, -0.9738, 0.0), (2.658, -1.02, 0.0), (2.299, -1.133, 0.0), (2.199, -0.8408, 0.0), (2.558, -0.7344, 0.0), (2.585, -0.8142, 0.0), (2.638, -0.8076, 0.0), (2.605, -0.7211, 0.0), (2.698, -0.6812, 0.0), (2.698, -0.5681, 0.0), (-2.111, -0.7078, 0.0), (-2.144, -0.8009, 0.0), (-2.091, -0.8142, 0.0), (-2.058, -0.7277, 0.0), (-2.058, -0.7277, 0.0)], [], [(0, 2, 3, 22, 23, 62, 63, 64, 65, 66, 24, 25, 26, 27, 28, 29, 30, 31, 32, 33, 34, 35, 36, 37, 38, 39, 40, 41, 42, 43, 44, 45, 46, 47, 48, 49, 50, 51, 52, 53, 54, 55, 56, 57, 58, 59, 60, 61, 1, 21, 20, 19, 18, 17, 16, 15, 14, 13, 12, 11, 10, 9, 8, 7, 6, 5, 4)])
_uv = me_plane_021.uv_layers.new(name='UVMap')
_uv.uv.foreach_set('vector', [0.0, 0.0, 0.0, 0.0, 0.0, 0.0, 0.0, 0.0, 0.0, 0.0, 0.0, 0.0, 0.0, 0.0, 0.0, 0.0, 0.0, 0.0, 0.0, 0.0, 0.0, 0.0, 0.0, 0.0, 0.0, 0.0, 0.0, 0.0, 0.0, 0.0, 0.0, 0.0, 0.0, 0.0, 0.0, 0.0, 0.0, 0.0, 0.0, 0.0, 0.0, 0.0, 0.0, 0.0, 0.0, 0.0, 0.0, 0.0, 0.0, 0.0, 0.0, 0.0, 0.0, 0.0, 0.0, 0.0, 0.0, 0.0, 0.0, 0.0, 0.0, 0.0, 0.0, 0.0, 0.0, 0.0, 0.0, 0.0, 0.0, 0.0, 0.0, 0.0, 0.0, 0.0, 0.0, 0.0, 0.0, 0.0, 0.0, 0.0, 0.0, 0.0, 0.0, 0.0, 0.0, 0.0, 0.0, 0.0, 0.0, 0.0, 0.0, 0.0, 0.0, 0.0, 0.0, 0.0, 0.0, 0.0, 0.0, 0.0, 0.0, 0.0, 0.0, 0.0, 0.0, 0.0, 0.0, 0.0, 0.0, 0.0, 0.0, 0.0, 0.0, 0.0, 0.0, 0.0, 0.0, 0.0, 0.0, 0.0, 0.0, 0.0, 0.0, 0.0, 0.0, 0.0, 0.0, 0.0, 0.0, 0.0, 0.0, 0.0, 0.0, 0.0])
me_plane_021.update()
me_plane_022 = bpy.data.meshes.new('Plane.022')
me_plane_022.from_pydata([(-1.0, -1.0, 0.0), (1.0, -1.0, 0.0), (-1.0, 1.0, 0.0), (1.0, 1.0, 0.0)], [], [(0, 1, 3, 2)])
_uv = me_plane_022.uv_layers.new(name='UVMap')
_uv.uv.foreach_set('vector', [0.0, 0.0, 1.0, 0.0, 1.0, 1.0, 0.0, 1.0])
me_plane_022.update()
me_plane_023 = bpy.data.meshes.new('Plane.023')
me_plane_023.from_pydata([(-0.7977, 1.587, 0.0), (-2.483, 1.794, 0.0), (-0.5751, 1.587, 0.0), (-0.5751, 1.794, 0.0), (-0.7977, 1.078, 0.0), (-0.9249, 1.078, 0.0), (-0.9249, 1.19, 0.0), (-1.736, 1.19, 0.0), (-1.736, 0.2356, 0.0), (-0.9408, 0.2356, 0.0), (-0.9408, 0.7126, 0.0), (-0.7818, 0.7126, 0.0), (-0.7818, -0.08239, 0.0), (-0.9408, -0.08239, 0.0), (-0.9408, 0.07661, 0.0), (-1.736, 0.07661, 0.0), (-1.736, -0.8774, 0.0), (-0.9408, -0.8774, 0.0), (-0.9408, -0.4004, 0.0), (-0.7818, -0.4004, 0.0), (-0.7818, -1.116, 0.0), (-0.9249, -1.116, 0.0), (-0.9249, -1.021, 0.0), (-1.72, -1.021, 0.0), (-1.72, -1.975, 0.0), (-0.9249, -1.975, 0.0), (-0.9249, -1.498, 0.0), (-0.7659, -1.498, 0.0), (-0.7659, -1.975, 0.0), (0.1882, -1.975, 0.0), (0.1882, 1.587, 0.0), (0.02915, 1.587, 0.0), (0.02915, 1.826, 0.0), (1.619, 1.826, 0.0), (1.619, 1.587, 0.0), (1.285, 1.587, 0.0), (1.301, 1.062, 0.0), (1.174, 1.062, 0.0), (1.174, 1.19, 0.0), (0.3631, 1.19, 0.0), (0.3631, 0.2356, 0.0), (1.158, 0.2356, 0.0), (1.158, 0.7126, 0.0), (1.317, 0.7126, 0.0), (1.317, 0.07661, 0.0), (0.3631, 0.07661, 0.0), (0.3631, -1.99, 0.0), (2.589, -1.99, 0.0), (2.589, 1.508, 0.0), (2.112, 1.508, 0.0), (2.112, 1.826, 0.0), (2.907, 1.826, 0.0), (2.907, 0.7126, 0.0), (3.066, 0.7126, 0.0), (3.066, 0.3946, 0.0), (2.907, 0.3946, 0.0), (2.907, -3.263, 0.0), (2.589, -3.263, 0.0), (2.589, -2.309, 0.0), (-2.34, -2.309, 0.0), (-2.34, -2.468, 0.0), (-2.499, -2.468, 0.0), (-2.499, -1.99, 0.0), (-1.863, -1.99, 0.0), (-1.863, 1.571, 0.0), (-2.483, 1.571, 0.0)], [], [(0, 2, 3, 1, 65, 64, 63, 62, 61, 60, 59, 58, 57, 56, 55, 54, 53, 52, 51, 50, 49, 48, 47, 46, 45, 44, 43, 42, 41, 40, 39, 38, 37, 36, 35, 34, 33, 32, 31, 30, 29, 28, 27, 26, 25, 24, 23, 22, 21, 20, 19, 18, 17, 16, 15, 14, 13, 12, 11, 10, 9, 8, 7, 6, 5, 4)])
_uv = me_plane_023.uv_layers.new(name='UVMap')
_uv.uv.foreach_set('vector', [0.0, 0.0, 0.0, 0.0, 0.0, 0.0, 0.0, 0.0, 0.0, 0.0, 0.0, 0.0, 0.0, 0.0, 0.0, 0.0, 0.0, 0.0, 0.0, 0.0, 0.0, 0.0, 0.0, 0.0, 0.0, 0.0, 0.0, 0.0, 0.0, 0.0, 0.0, 0.0, 0.0, 0.0, 0.0, 0.0, 0.0, 0.0, 0.0, 0.0, 0.0, 0.0, 0.0, 0.0, 0.0, 0.0, 0.0, 0.0, 0.0, 0.0, 0.0, 0.0, 0.0, 0.0, 0.0, 0.0, 0.0, 0.0, 0.0, 0.0, 0.0, 0.0, 0.0, 0.0, 0.0, 0.0, 0.0, 0.0, 0.0, 0.0, 0.0, 0.0, 0.0, 0.0, 0.0, 0.0, 0.0, 0.0, 0.0, 0.0, 0.0, 0.0, 0.0, 0.0, 0.0, 0.0, 0.0, 0.0, 0.0, 0.0, 0.0, 0.0, 0.0, 0.0, 0.0, 0.0, 0.0, 0.0, 0.0, 0.0, 0.0, 0.0, 0.0, 0.0, 0.0, 0.0, 0.0, 0.0, 0.0, 0.0, 0.0, 0.0, 0.0, 0.0, 0.0, 0.0, 0.0, 0.0, 0.0, 0.0, 0.0, 0.0, 0.0, 0.0, 0.0, 0.0, 0.0, 0.0, 0.0, 0.0, 0.0, 0.0])
me_plane_023.update()
me_plane_024 = bpy.data.meshes.new('Plane.024')
me_plane_024.from_pydata([(-1.239, 0.5216, 0.0), (-0.5682, 0.4471, 0.0), (-1.164, 0.5216, 0.0), (-1.164, 0.4471, 0.0), (-1.239, -1.714, 0.0), (1.295, -1.714, 0.0), (1.295, 1.341, 0.0), (1.146, 1.341, 0.0), (1.146, 0.4471, 0.0), (0.5495, 0.4471, 0.0), (0.5495, 0.2981, 0.0), (1.146, 0.2981, 0.0), (1.146, -1.639, 0.0), (-1.164, -1.639, 0.0), (-1.164, 0.2981, 0.0), (-0.5682, 0.2981, 0.0)], [], [(0, 2, 3, 1, 15, 14, 13, 12, 11, 10, 9, 8, 7, 6, 5, 4)])
_uv = me_plane_024.uv_layers.new(name='UVMap')
_uv.uv.foreach_set('vector', [0.0, 0.0, 0.0, 0.0, 0.0, 0.0, 0.0, 0.0, 0.0, 0.0, 0.0, 0.0, 0.0, 0.0, 0.0, 0.0, 0.0, 0.0, 0.0, 0.0, 0.0, 0.0, 0.0, 0.0, 0.0, 0.0, 0.0, 0.0, 0.0, 0.0, 0.0, 0.0])
me_plane_024.update()
me_plane_025 = bpy.data.meshes.new('Plane.025')
me_plane_025.from_pydata([(-1.0, -1.0, 0.0), (1.0, -1.0, 0.0), (-1.0, 1.0, 0.0), (1.0, 1.0, 0.0)], [], [(0, 1, 3, 2)])
_uv = me_plane_025.uv_layers.new(name='UVMap')
_uv.uv.foreach_set('vector', [0.0, 0.0, 1.0, 0.0, 1.0, 1.0, 0.0, 1.0])
me_plane_025.update()
me_plane_026 = bpy.data.meshes.new('Plane.026')
me_plane_026.from_pydata([(-1.349, -0.6967, 0.0), (2.802, 1.794, 0.0), (-0.8301, -0.6967, 0.0), (0.0, 1.171, 0.0), (-1.349, -5.47, 0.0), (-1.556, -5.47, 0.0), (-1.556, 1.067, 0.0), (-1.349, 1.067, 0.0), (-1.349, -0.4892, 0.0), (-1.038, -0.4892, 0.0), (-0.6226, 1.794, 0.0), (2.698, 2.001, 0.0), (2.698, 2.209, 0.0), (2.802, 2.209, 0.0)], [], [(0, 2, 3, 1, 13, 12, 11, 10, 9, 8, 7, 6, 5, 4)])
_uv = me_plane_026.uv_layers.new(name='UVMap')
_uv.uv.foreach_set('vector', [0.0, 0.0, 0.0, 0.0, 0.0, 0.0, 0.0, 0.0, 0.0, 0.0, 0.0, 0.0, 0.0, 0.0, 0.0, 0.0, 0.0, 0.0, 0.0, 0.0, 0.0, 0.0, 0.0, 0.0, 0.0, 0.0, 0.0, 0.0])
me_plane_026.update()
me_plane_027 = bpy.data.meshes.new('Plane.027')
me_plane_027.from_pydata([(-0.8254, 1.576, 0.0), (0.07504, -5.328, 0.0), (-0.5253, 1.576, 0.0), (-0.5253, -5.328, 0.0), (-0.8254, 2.176, 0.0), (1.276, 2.176, 0.0), (1.276, 1.576, 0.0), (0.07504, 1.576, 0.0)], [], [(0, 2, 3, 1, 7, 6, 5, 4)])
_uv = me_plane_027.uv_layers.new(name='UVMap')
_uv.uv.foreach_set('vector', [0.0, 0.0, 0.0, 0.0, 0.0, 0.0, 0.0, 0.0, 0.0, 0.0, 0.0, 0.0, 0.0, 0.0, 0.0, 0.0])
me_plane_027.update()
me_plane_028 = bpy.data.meshes.new('Plane.028')
me_plane_028.from_pydata([(2.152, 0.6523, 0.0), (-6.457, 1.174, 0.0), (2.413, 0.6523, 0.0), (2.413, 1.174, 0.0), (2.152, -2.479, 0.0), (1.892, -2.479, 0.0), (1.892, 0.6523, 0.0), (-6.457, 0.6523, 0.0)], [], [(0, 2, 3, 1, 7, 6, 5, 4)])
_uv = me_plane_028.uv_layers.new(name='UVMap')
_uv.uv.foreach_set('vector', [0.0, 0.0, 0.0, 0.0, 0.0, 0.0, 0.0, 0.0, 0.0, 0.0, 0.0, 0.0, 0.0, 0.0, 0.0, 0.0])
me_plane_028.update()
me_plane_029 = bpy.data.meshes.new('Plane.029')
me_plane_029.from_pydata([(2.698, -0.8714, 0.0), (-2.698, -0.8714, 0.0), (2.698, 0.8151, 0.0), (-2.698, 0.8151, 0.0), (2.811, -0.8714, 0.0), (2.811, 0.9276, 0.0), (-2.811, 0.9276, 0.0), (-2.811, -0.8714, 0.0)], [], [(0, 2, 3, 1, 7, 6, 5, 4)])
_uv = me_plane_029.uv_layers.new(name='UVMap')
_uv.uv.foreach_set('vector', [0.0, 0.0, 0.0, 0.0, 0.0, 0.0, 0.0, 0.0, 0.0, 0.0, 0.0, 0.0, 0.0, 0.0, 0.0, 0.0])
me_plane_029.update()
me_plane_030 = bpy.data.meshes.new('Plane.030')
me_plane_030.from_pydata([(-1.0, -1.0, 0.0), (1.0, -1.0, 0.0), (-1.0, 1.0, 0.0), (1.0, 1.0, 0.0)], [], [(0, 1, 3, 2)])
_uv = me_plane_030.uv_layers.new(name='UVMap')
_uv.uv.foreach_set('vector', [0.0, 0.0, 1.0, 0.0, 1.0, 1.0, 0.0, 1.0])
me_plane_030.update()
me_plane_031 = bpy.data.meshes.new('Plane.031')
me_plane_031.from_pydata([(-1.0, -1.0, 0.0), (1.0, -1.0, 0.0), (-1.0, 1.0, 0.0), (1.0, 1.0, 0.0)], [], [(0, 1, 3, 2)])
_uv = me_plane_031.uv_layers.new(name='UVMap')
_uv.uv.foreach_set('vector', [0.0, 0.0, 1.0, 0.0, 1.0, 1.0, 0.0, 1.0])
me_plane_031.update()
me_plane_032 = bpy.data.meshes.new('Plane.032')
me_plane_032.from_pydata([(-1.0, -1.0, 0.0), (1.0, -1.0, 0.0), (-1.0, 1.0, 0.0), (1.0, 1.0, 0.0)], [], [(0, 1, 3, 2)])
_uv = me_plane_032.uv_layers.new(name='UVMap')
_uv.uv.foreach_set('vector', [0.0, 0.0, 1.0, 0.0, 1.0, 1.0, 0.0, 1.0])
me_plane_032.update()
me_plane_033 = bpy.data.meshes.new('Plane.033')
me_plane_033.from_pydata([(1.026, -1.446, 0.0), (-0.5864, 3.039, 0.0), (-0.4398, -1.446, 0.0), (-0.4398, 3.039, 0.0), (1.026, -1.593, 0.0), (-0.5864, -1.593, 0.0)], [], [(0, 2, 3, 1, 5, 4)])
_uv = me_plane_033.uv_layers.new(name='UVMap')
_uv.uv.foreach_set('vector', [0.0, 0.0, 0.0, 0.0, 0.0, 0.0, 0.0, 0.0, 0.0, 0.0, 0.0, 0.0])
me_plane_033.update()
me_plane_034 = bpy.data.meshes.new('Plane.034')
me_plane_034.from_pydata([(1.026, -1.446, 0.0), (-0.5864, 3.039, 0.0), (-0.4398, -1.446, 0.0), (-0.4398, 3.039, 0.0), (1.026, -1.593, 0.0), (-0.5864, -1.593, 0.0)], [], [(0, 2, 3, 1, 5, 4)])
_uv = me_plane_034.uv_layers.new(name='UVMap')
_uv.uv.foreach_set('vector', [0.0, 0.0, 0.0, 0.0, 0.0, 0.0, 0.0, 0.0, 0.0, 0.0, 0.0, 0.0])
me_plane_034.update()
me_plane_035 = bpy.data.meshes.new('Plane.035')
me_plane_035.from_pydata([(2.622, 5.323, 0.0), (-1.502, -2.151, 0.0), (2.622, -5.244, 0.0), (-1.502, -5.244, 0.0), (-3.048, 5.323, 0.0), (-3.048, 4.807, 0.0), (-1.502, 4.807, 0.0), (-1.502, 1.457, 0.0), (-1.244, 1.457, 0.0), (-1.244, 4.807, 0.0), (2.364, 4.807, 0.0), (2.364, 0.6835, 0.0), (0.5603, 0.6835, 0.0), (0.5603, 3.776, 0.0), (1.591, 3.776, 0.0), (1.591, 4.034, 0.0), (-0.7284, 4.034, 0.0), (-0.7284, 3.776, 0.0), (0.3025, 3.776, 0.0), (0.3025, 0.6835, 0.0), (-1.244, 0.6835, 0.0), (-1.244, 0.9413, 0.0), (-1.502, 0.9413, 0.0), (-1.502, 0.4258, 0.0), (2.364, 0.4258, 0.0), (2.364, -1.121, 0.0), (0.5603, -1.121, 0.0), (0.5603, -0.3474, 0.0), (0.3025, -0.3474, 0.0), (0.3025, -1.121, 0.0), (-1.502, -1.121, 0.0), (-1.502, -1.636, 0.0), (-1.244, -1.636, 0.0), (-1.244, -1.378, 0.0), (0.3025, -1.378, 0.0), (0.3025, -3.698, 0.0), (-0.7284, -3.698, 0.0), (-0.7284, -3.956, 0.0), (1.591, -3.956, 0.0), (1.591, -3.698, 0.0), (0.5603, -3.698, 0.0), (0.5603, -1.378, 0.0), (2.364, -1.378, 0.0), (2.364, -4.986, 0.0), (-1.244, -4.986, 0.0), (-1.244, -2.151, 0.0)], [], [(0, 2, 3, 1, 45, 44, 43, 42, 41, 40, 39, 38, 37, 36, 35, 34, 33, 32, 31, 30, 29, 28, 27, 26, 25, 24, 23, 22, 21, 20, 19, 18, 17, 16, 15, 14, 13, 12, 11, 10, 9, 8, 7, 6, 5, 4)])
_uv = me_plane_035.uv_layers.new(name='UVMap')
_uv.uv.foreach_set('vector', [0.0, 0.0, 0.0, 0.0, 0.0, 0.0, 0.0, 0.0, 0.0, 0.0, 0.0, 0.0, 0.0, 0.0, 0.0, 0.0, 0.0, 0.0, 0.0, 0.0, 0.0, 0.0, 0.0, 0.0, 0.0, 0.0, 0.0, 0.0, 0.0, 0.0, 0.0, 0.0, 0.0, 0.0, 0.0, 0.0, 0.0, 0.0, 0.0, 0.0, 0.0, 0.0, 0.0, 0.0, 0.0, 0.0, 0.0, 0.0, 0.0, 0.0, 0.0, 0.0, 0.0, 0.0, 0.0, 0.0, 0.0, 0.0, 0.0, 0.0, 0.0, 0.0, 0.0, 0.0, 0.0, 0.0, 0.0, 0.0, 0.0, 0.0, 0.0, 0.0, 0.0, 0.0, 0.0, 0.0, 0.0, 0.0, 0.0, 0.0, 0.0, 0.0, 0.0, 0.0, 0.0, 0.0, 0.0, 0.0, 0.0, 0.0, 0.0, 0.0])
me_plane_035.update()
me_plane_036 = bpy.data.meshes.new('Plane.036')
me_plane_036.from_pydata([(1.491, 4.252, 0.0), (-2.632, -2.706, 0.0), (1.491, -5.799, 0.0), (-2.632, -5.799, 0.0), (2.78, 4.768, 0.0), (2.78, 4.252, 0.0), (-2.632, 4.768, 0.0), (-2.632, 0.902, 0.0), (-2.375, 0.902, 0.0), (-2.375, 4.252, 0.0), (1.233, 4.252, 0.0), (1.233, 0.1289, 0.0), (-0.5707, 0.1289, 0.0), (-0.5707, 3.222, 0.0), (0.4602, 3.222, 0.0), (0.4602, 3.479, 0.0), (-1.859, 3.479, 0.0), (-1.859, 3.222, 0.0), (-0.8284, 3.222, 0.0), (-0.8284, 0.1289, 0.0), (-2.375, 0.1289, 0.0), (-2.375, 0.3866, 0.0), (-2.632, 0.3866, 0.0), (-2.632, -0.1289, 0.0), (1.233, -0.1289, 0.0), (1.233, -1.675, 0.0), (-0.5707, -1.675, 0.0), (-0.5707, -0.902, 0.0), (-0.8284, -0.902, 0.0), (-0.8284, -1.675, 0.0), (-2.632, -1.675, 0.0), (-2.632, -2.191, 0.0), (-2.375, -2.191, 0.0), (-2.375, -1.933, 0.0), (-0.8284, -1.933, 0.0), (-0.8284, -4.252, 0.0), (-1.859, -4.252, 0.0), (-1.859, -4.51, 0.0), (0.4602, -4.51, 0.0), (0.4602, -4.252, 0.0), (-0.5707, -4.252, 0.0), (-0.5707, -1.933, 0.0), (1.233, -1.933, 0.0), (1.233, -5.541, 0.0), (-2.375, -5.541, 0.0), (-2.375, -2.706, 0.0), (2.78, 5.283, 0.0), (3.295, 5.283, 0.0), (3.295, 4.768, 0.0), (4.584, 4.768, 0.0), (4.584, 5.283, 0.0), (5.099, 5.283, 0.0), (5.099, 4.252, 0.0), (3.295, 4.252, 0.0), (3.295, -6.83, 0.0), (2.78, -6.83, 0.0)], [], [(46, 47, 48, 49, 50, 51, 52, 53, 54, 55, 5, 0, 2, 3, 1, 45, 44, 43, 42, 41, 40, 39, 38, 37, 36, 35, 34, 33, 32, 31, 30, 29, 28, 27, 26, 25, 24, 23, 22, 21, 20, 19, 18, 17, 16, 15, 14, 13, 12, 11, 10, 9, 8, 7, 6, 4)])
_uv = me_plane_036.uv_layers.new(name='UVMap')
_uv.uv.foreach_set('vector', [0.0, 0.0, 0.0, 0.0, 0.0, 0.0, 0.0, 0.0, 0.0, 0.0, 0.0, 0.0, 0.0, 0.0, 0.0, 0.0, 0.0, 0.0, 0.0, 0.0, 0.0, 0.0, 0.0, 0.0, 0.0, 0.0, 0.0, 0.0, 0.0, 0.0, 0.0, 0.0, 0.0, 0.0, 0.0, 0.0, 0.0, 0.0, 0.0, 0.0, 0.0, 0.0, 0.0, 0.0, 0.0, 0.0, 0.0, 0.0, 0.0, 0.0, 0.0, 0.0, 0.0, 0.0, 0.0, 0.0, 0.0, 0.0, 0.0, 0.0, 0.0, 0.0, 0.0, 0.0, 0.0, 0.0, 0.0, 0.0, 0.0, 0.0, 0.0, 0.0, 0.0, 0.0, 0.0, 0.0, 0.0, 0.0, 0.0, 0.0, 0.0, 0.0, 0.0, 0.0, 0.0, 0.0, 0.0, 0.0, 0.0, 0.0, 0.0, 0.0, 0.0, 0.0, 0.0, 0.0, 0.0, 0.0, 0.0, 0.0, 0.0, 0.0, 0.0, 0.0, 0.0, 0.0, 0.0, 0.0, 0.0, 0.0, 0.0, 0.0])
me_plane_036.update()
me_plane_037 = bpy.data.meshes.new('Plane.037')
me_plane_037.from_pydata([(-1.0, -1.0, 0.0), (1.0, -1.0, 0.0), (-1.0, 1.0, 0.0), (1.0, 1.0, 0.0)], [], [(0, 1, 3, 2)])
_uv = me_plane_037.uv_layers.new(name='UVMap')
_uv.uv.foreach_set('vector', [0.0, 0.0, 1.0, 0.0, 1.0, 1.0, 0.0, 1.0])
me_plane_037.update()
me_plane_038 = bpy.data.meshes.new('Plane.038')
me_plane_038.from_pydata([(-1.0, -1.0, 0.0), (1.0, -1.0, 0.0), (-1.0, 1.0, 0.0), (1.0, 1.0, 0.0)], [], [(0, 1, 3, 2)])
_uv = me_plane_038.uv_layers.new(name='UVMap')
_uv.uv.foreach_set('vector', [0.0, 0.0, 1.0, 0.0, 1.0, 1.0, 0.0, 1.0])
me_plane_038.update()
me_plane_039 = bpy.data.meshes.new('Plane.039')
me_plane_039.from_pydata([(4.167, 5.663, 0.0), (2.885, 9.509, 0.0), (4.167, 6.09, 0.0), (2.885, 6.09, 0.0), (-1.816, 5.663, 0.0), (-1.816, -2.885, 0.0), (2.885, -2.885, 0.0), (2.885, -5.876, 0.0), (-1.816, -5.876, 0.0), (-1.816, -6.731, 0.0), (-2.244, -6.731, 0.0), (-2.244, -5.022, 0.0), (-1.816, -5.022, 0.0), (-1.816, -5.449, 0.0), (2.457, -5.449, 0.0), (2.457, -3.312, 0.0), (-1.816, -3.312, 0.0), (-1.816, -3.74, 0.0), (-2.244, -3.74, 0.0), (-2.244, 5.663, 0.0), (-2.671, 5.663, 0.0), (-2.671, 6.09, 0.0), (2.03, 6.09, 0.0), (2.03, 9.509, 0.0)], [], [(0, 2, 3, 1, 23, 22, 21, 20, 19, 18, 17, 16, 15, 14, 13, 12, 11, 10, 9, 8, 7, 6, 5, 4)])
_uv = me_plane_039.uv_layers.new(name='UVMap')
_uv.uv.foreach_set('vector', [0.0, 0.0, 0.0, 0.0, 0.0, 0.0, 0.0, 0.0, 0.0, 0.0, 0.0, 0.0, 0.0, 0.0, 0.0, 0.0, 0.0, 0.0, 0.0, 0.0, 0.0, 0.0, 0.0, 0.0, 0.0, 0.0, 0.0, 0.0, 0.0, 0.0, 0.0, 0.0, 0.0, 0.0, 0.0, 0.0, 0.0, 0.0, 0.0, 0.0, 0.0, 0.0, 0.0, 0.0, 0.0, 0.0, 0.0, 0.0])
me_plane_039.update()
me_plane_040 = bpy.data.meshes.new('Plane.040')
me_plane_040.from_pydata([(-1.64, -1.921, 0.0), (2.484, -5.014, 0.0), (-1.64, -5.014, 0.0), (-1.64, 1.687, 0.0), (-1.382, 1.687, 0.0), (2.226, 5.037, 0.0), (-1.382, 5.037, 0.0), (2.226, 0.9137, 0.0), (0.4217, 0.9137, 0.0), (0.4217, 4.006, 0.0), (1.453, 4.006, 0.0), (1.453, 4.264, 0.0), (-0.8669, 4.264, 0.0), (-0.8669, 4.006, 0.0), (0.164, 4.006, 0.0), (0.164, 0.9137, 0.0), (-1.382, 0.9137, 0.0), (-1.382, 1.171, 0.0), (-1.64, 1.171, 0.0), (-1.64, 0.656, 0.0), (2.226, 0.656, 0.0), (2.226, -0.8903, 0.0), (0.4217, -0.8903, 0.0), (0.4217, -0.1171, 0.0), (0.164, -0.1171, 0.0), (0.164, -0.8903, 0.0), (-1.64, -0.8903, 0.0), (-1.64, -1.406, 0.0), (-1.382, -1.406, 0.0), (-1.382, -1.148, 0.0), (0.164, -1.148, 0.0), (0.164, -3.468, 0.0), (-0.8669, -3.468, 0.0), (-0.8669, -3.725, 0.0), (1.453, -3.725, 0.0), (1.453, -3.468, 0.0), (0.4217, -3.468, 0.0), (0.4217, -1.148, 0.0), (2.226, -1.148, 0.0), (2.226, -4.756, 0.0), (-1.382, -4.756, 0.0), (-1.382, -1.921, 0.0), (-1.64, 5.295, 0.0), (2.484, 5.295, 0.0)], [], [(2, 1, 43, 42, 3, 4, 6, 5, 7, 8, 9, 10, 11, 12, 13, 14, 15, 16, 17, 18, 19, 20, 21, 22, 23, 24, 25, 26, 27, 28, 29, 30, 31, 32, 33, 34, 35, 36, 37, 38, 39, 40, 41, 0)])
_uv = me_plane_040.uv_layers.new(name='UVMap')
_uv.uv.foreach_set('vector', [0.0, 0.0, 0.0, 0.0, 0.0, 0.0, 0.0, 0.0, 0.0, 0.0, 0.0, 0.0, 0.0, 0.0, 0.0, 0.0, 0.0, 0.0, 0.0, 0.0, 0.0, 0.0, 0.0, 0.0, 0.0, 0.0, 0.0, 0.0, 0.0, 0.0, 0.0, 0.0, 0.0, 0.0, 0.0, 0.0, 0.0, 0.0, 0.0, 0.0, 0.0, 0.0, 0.0, 0.0, 0.0, 0.0, 0.0, 0.0, 0.0, 0.0, 0.0, 0.0, 0.0, 0.0, 0.0, 0.0, 0.0, 0.0, 0.0, 0.0, 0.0, 0.0, 0.0, 0.0, 0.0, 0.0, 0.0, 0.0, 0.0, 0.0, 0.0, 0.0, 0.0, 0.0, 0.0, 0.0, 0.0, 0.0, 0.0, 0.0, 0.0, 0.0, 0.0, 0.0, 0.0, 0.0, 0.0, 0.0])
me_plane_040.update()
me_plane_041 = bpy.data.meshes.new('Plane.041')
me_plane_041.from_pydata([(-1.0, -1.0, 0.0), (1.0, -1.0, 0.0), (-1.0, 1.0, 0.0), (1.0, 1.0, 0.0)], [], [(0, 1, 3, 2)])
_uv = me_plane_041.uv_layers.new(name='UVMap')
_uv.uv.foreach_set('vector', [0.0, 0.0, 1.0, 0.0, 1.0, 1.0, 0.0, 1.0])
me_plane_041.update()
me_plane_042 = bpy.data.meshes.new('Plane.042')
me_plane_042.from_pydata([(1.311, -2.012, 0.0), (1.778, -0.8444, 0.0), (1.311, -1.0, 0.0), (1.778, -1.0, 0.0), (1.778, -2.012, 0.0), (1.778, -2.245, 0.0), (1.623, -2.245, 0.0), (1.623, -2.167, 0.0), (1.078, -2.167, 0.0), (1.078, -2.09, 0.0), (1.156, -2.09, 0.0), (1.156, -1.7, 0.0), (0.6887, -1.7, 0.0), (0.6887, -2.09, 0.0), (0.9222, -2.09, 0.0), (0.9222, -2.167, 0.0), (0.5331, -2.167, 0.0), (0.5331, -2.09, 0.0), (0.6109, -2.09, 0.0), (0.6109, -1.7, 0.0), (0.1439, -1.7, 0.0), (0.1439, -2.09, 0.0), (0.3774, -2.09, 0.0), (0.3774, -2.167, 0.0), (0.06612, -2.167, 0.0), (0.06612, -1.7, 0.0), (-0.323, -1.7, 0.0), (-0.323, -3.257, 0.0), (-0.8678, -3.023, 0.0), (-0.8678, -2.79, 0.0), (-0.7899, -2.79, 0.0), (-0.7899, -2.868, 0.0), (-0.4008, -2.868, 0.0), (-0.4008, -2.323, 0.0), (-0.7899, -2.323, 0.0), (-0.7899, -2.556, 0.0), (-0.8678, -2.556, 0.0), (-0.8678, -2.167, 0.0), (-0.7899, -2.167, 0.0), (-0.7899, -2.245, 0.0), (-0.4008, -2.245, 0.0), (-0.4008, -1.778, 0.0), (-0.7899, -1.778, 0.0), (-0.7899, -2.012, 0.0), (-0.8678, -2.012, 0.0), (-0.8678, -1.623, 0.0), (-1.49, -1.623, 0.0), (-1.49, -1.545, 0.0), (-0.4008, -1.545, 0.0), (-0.4008, -1.0, 0.0), (-1.568, -1.0, 0.0), (-1.568, -0.9222, 0.0), (1.623, -0.9222, 0.0), (1.623, -0.8444, 0.0)], [], [(0, 2, 3, 1, 53, 52, 51, 50, 49, 48, 47, 46, 45, 44, 43, 42, 41, 40, 39, 38, 37, 36, 35, 34, 33, 32, 31, 30, 29, 28, 27, 26, 25, 24, 23, 22, 21, 20, 19, 18, 17, 16, 15, 14, 13, 12, 11, 10, 9, 8, 7, 6, 5, 4)])
_uv = me_plane_042.uv_layers.new(name='UVMap')
_uv.uv.foreach_set('vector', [0.0, 0.0, 0.0, 0.0, 0.0, 0.0, 0.0, 0.0, 0.0, 0.0, 0.0, 0.0, 0.0, 0.0, 0.0, 0.0, 0.0, 0.0, 0.0, 0.0, 0.0, 0.0, 0.0, 0.0, 0.0, 0.0, 0.0, 0.0, 0.0, 0.0, 0.0, 0.0, 0.0, 0.0, 0.0, 0.0, 0.0, 0.0, 0.0, 0.0, 0.0, 0.0, 0.0, 0.0, 0.0, 0.0, 0.0, 0.0, 0.0, 0.0, 0.0, 0.0, 0.0, 0.0, 0.0, 0.0, 0.0, 0.0, 0.0, 0.0, 0.0, 0.0, 0.0, 0.0, 0.0, 0.0, 0.0, 0.0, 0.0, 0.0, 0.0, 0.0, 0.0, 0.0, 0.0, 0.0, 0.0, 0.0, 0.0, 0.0, 0.0, 0.0, 0.0, 0.0, 0.0, 0.0, 0.0, 0.0, 0.0, 0.0, 0.0, 0.0, 0.0, 0.0, 0.0, 0.0, 0.0, 0.0, 0.0, 0.0, 0.0, 0.0, 0.0, 0.0, 0.0, 0.0, 0.0, 0.0])
me_plane_042.update()
me_plane_043 = bpy.data.meshes.new('Plane.043')
me_plane_043.from_pydata([(1.128, 0.1751, 0.0), (1.595, 2.199, 0.0), (1.128, 1.187, 0.0), (1.595, 1.187, 0.0), (1.595, 0.1751, 0.0), (1.595, -2.471, 0.0), (1.44, -4.105, 0.0), (1.44, 0.01946, 0.0), (0.895, 0.01946, 0.0), (0.895, 0.09728, 0.0), (0.9728, 0.09728, 0.0), (0.9728, 0.4864, 0.0), (0.5059, 0.4864, 0.0), (0.5059, 0.09728, 0.0), (0.7393, 0.09728, 0.0), (0.7393, 0.01946, 0.0), (0.3502, 0.01946, 0.0), (0.3502, 0.09728, 0.0), (0.428, 0.09728, 0.0), (0.428, 0.4864, 0.0), (-0.03891, 0.4864, 0.0), (-0.03891, 0.09728, 0.0), (0.1946, 0.09728, 0.0), (0.1946, 0.01946, 0.0), (-0.1167, 0.01946, 0.0), (-0.1167, 0.4864, 0.0), (-0.5059, 0.4864, 0.0), (-0.5059, -1.07, 0.0), (-1.051, -0.8366, 0.0), (-1.051, -0.6031, 0.0), (-0.9728, -0.6031, 0.0), (-0.9728, -0.681, 0.0), (-0.5837, -0.681, 0.0), (-0.5837, -0.1362, 0.0), (-0.9728, -0.1362, 0.0), (-0.9728, -0.3697, 0.0), (-1.051, -0.3697, 0.0), (-1.051, 0.01946, 0.0), (-0.9728, 0.01946, 0.0), (-0.9728, -0.05837, 0.0), (-0.5837, -0.05837, 0.0), (-0.5837, 0.4086, 0.0), (-0.9728, 0.4086, 0.0), (-0.9728, 0.1751, 0.0), (-1.051, 0.1751, 0.0), (-1.051, 0.5642, 0.0), (-1.673, 0.5642, 0.0), (-1.673, 0.642, 0.0), (-0.5837, 0.642, 0.0), (-0.5837, 1.187, 0.0), (-1.829, 1.187, 0.0), (-1.673, 1.265, 0.0), (1.44, 1.265, 0.0), (1.44, 2.199, 0.0), (1.751, -2.471, 0.0), (1.751, -2.549, 0.0), (1.595, -2.549, 0.0), (1.595, -4.105, 0.0), (-1.829, 2.199, 0.0), (-1.673, 2.199, 0.0)], [], [(0, 2, 3, 1, 53, 52, 51, 59, 58, 50, 49, 48, 47, 46, 45, 44, 43, 42, 41, 40, 39, 38, 37, 36, 35, 34, 33, 32, 31, 30, 29, 28, 27, 26, 25, 24, 23, 22, 21, 20, 19, 18, 17, 16, 15, 14, 13, 12, 11, 10, 9, 8, 7, 6, 57, 56, 55, 54, 5, 4)])
_uv = me_plane_043.uv_layers.new(name='UVMap')
_uv.uv.foreach_set('vector', [0.0, 0.0, 0.0, 0.0, 0.0, 0.0, 0.0, 0.0, 0.0, 0.0, 0.0, 0.0, 0.0, 0.0, 0.0, 0.0, 0.0, 0.0, 0.0, 0.0, 0.0, 0.0, 0.0, 0.0, 0.0, 0.0, 0.0, 0.0, 0.0, 0.0, 0.0, 0.0, 0.0, 0.0, 0.0, 0.0, 0.0, 0.0, 0.0, 0.0, 0.0, 0.0, 0.0, 0.0, 0.0, 0.0, 0.0, 0.0, 0.0, 0.0, 0.0, 0.0, 0.0, 0.0, 0.0, 0.0, 0.0, 0.0, 0.0, 0.0, 0.0, 0.0, 0.0, 0.0, 0.0, 0.0, 0.0, 0.0, 0.0, 0.0, 0.0, 0.0, 0.0, 0.0, 0.0, 0.0, 0.0, 0.0, 0.0, 0.0, 0.0, 0.0, 0.0, 0.0, 0.0, 0.0, 0.0, 0.0, 0.0, 0.0, 0.0, 0.0, 0.0, 0.0, 0.0, 0.0, 0.0, 0.0, 0.0, 0.0, 0.0, 0.0, 0.0, 0.0, 0.0, 0.0, 0.0, 0.0, 0.0, 0.0, 0.0, 0.0, 0.0, 0.0, 0.0, 0.0, 0.0, 0.0, 0.0, 0.0])
me_plane_043.update()

# ---- objects
ob_reference = bpy.data.objects.new('Reference', None)
ob_plane_012 = bpy.data.objects.new('Plane.012', me_plane_044)
ob_plane = bpy.data.objects.new('Plane', me_plane_001)
ob_plane_001 = bpy.data.objects.new('Plane.001', me_plane_002)
ob_plane_002 = bpy.data.objects.new('Plane.002', me_plane)
ob_plane_003 = bpy.data.objects.new('Plane.003', me_plane_003)
ob_plane_004 = bpy.data.objects.new('Plane.004', me_plane_004)
ob_plane_005 = bpy.data.objects.new('Plane.005', me_plane_005)
ob_plane_006 = bpy.data.objects.new('Plane.006', me_plane_006)
ob_plane_007 = bpy.data.objects.new('Plane.007', me_plane_007)
ob_plane_015 = bpy.data.objects.new('Plane.015', me_plane_015)
ob_plane_016 = bpy.data.objects.new('Plane.016', me_plane_016)
ob_plane_017 = bpy.data.objects.new('Plane.017', me_plane_017)
ob_plane_008 = bpy.data.objects.new('Plane.008', me_plane_008)
ob_plane_009 = bpy.data.objects.new('Plane.009', me_plane_009)
ob_plane_010 = bpy.data.objects.new('Plane.010', me_plane_010)
ob_plane_011 = bpy.data.objects.new('Plane.011', me_plane_011)
ob_plane_013 = bpy.data.objects.new('Plane.013', me_plane_013)
ob_plane_014 = bpy.data.objects.new('Plane.014', me_plane_014)
ob_plane_018 = bpy.data.objects.new('Plane.018', me_plane_018)
ob_plane_019 = bpy.data.objects.new('Plane.019', me_plane_019)
ob_plane_020 = bpy.data.objects.new('Plane.020', me_plane_020)
ob_plane_021 = bpy.data.objects.new('Plane.021', me_plane_021)
ob_plane_022 = bpy.data.objects.new('Plane.022', me_plane_022)
ob_plane_023 = bpy.data.objects.new('Plane.023', me_plane_023)
ob_plane_024 = bpy.data.objects.new('Plane.024', me_plane_024)
ob_plane_025 = bpy.data.objects.new('Plane.025', me_plane_025)
ob_plane_026 = bpy.data.objects.new('Plane.026', me_plane_026)
ob_plane_027 = bpy.data.objects.new('Plane.027', me_plane_027)
ob_plane_028 = bpy.data.objects.new('Plane.028', me_plane_028)
ob_plane_029 = bpy.data.objects.new('Plane.029', me_plane_029)
ob_plane_030 = bpy.data.objects.new('Plane.030', me_plane_030)
ob_plane_031 = bpy.data.objects.new('Plane.031', me_plane_031)
ob_plane_032 = bpy.data.objects.new('Plane.032', me_plane_032)
ob_plane_033 = bpy.data.objects.new('Plane.033', me_plane_033)
ob_plane_034 = bpy.data.objects.new('Plane.034', me_plane_034)
ob_plane_035 = bpy.data.objects.new('Plane.035', me_plane_035)
ob_plane_036 = bpy.data.objects.new('Plane.036', me_plane_036)
ob_plane_037 = bpy.data.objects.new('Plane.037', me_plane_037)
ob_plane_038 = bpy.data.objects.new('Plane.038', me_plane_038)
ob_plane_039 = bpy.data.objects.new('Plane.039', me_plane_039)
ob_plane_040 = bpy.data.objects.new('Plane.040', me_plane_040)
ob_plane_041 = bpy.data.objects.new('Plane.041', me_plane_041)
ob_plane_042 = bpy.data.objects.new('Plane.042', me_plane_042)
ob_plane_043 = bpy.data.objects.new('Plane.043', me_plane_043)

# ---- transforms, parenting, visibility, modifiers, constraints
ob_reference.location = (0.0, 0.0, 0.0)
ob_reference.empty_display_type = 'IMAGE'
ob_reference.empty_display_size = 5.0
ob_reference.use_empty_image_alpha = True
ob_reference.color = (1.0, 1.0, 1.0, 0.05512)
ob_plane_012.location = (0.4773, 0.7256, 0.0)
ob_plane.location = (-1.352, -1.165, 0.0)
ob_plane_001.location = (0.0, 0.0, 0.0)
ob_plane_002.location = (0.0, 0.0, 0.0)
ob_plane_003.location = (0.0, 0.0, 0.0)
ob_plane_004.location = (0.0, 0.0, 0.0)
ob_plane_005.location = (0.0, 0.0, 0.0)
ob_plane_006.location = (0.0, 0.0, 0.0)
ob_plane_007.location = (0.0, 0.0, 0.0)
_m = ob_plane_007.modifiers.new('Boolean', 'BOOLEAN')
_m.show_render = False
_m.collection = col_holes_makers
_m.operation = 'UNION'
_m.operand_type = 'COLLECTION'
_m.use_hole_tolerant = True
ob_plane_015.location = (1.187, 0.6843, 0.0)
ob_plane_015.scale = (1.0, -1.0, 1.0)
ob_plane_016.location = (1.187, -1.166, 0.0)
ob_plane_017.location = (1.36, -1.165, 0.0)
ob_plane_008.location = (0.007149, 1.007, 0.0)
ob_plane_009.location = (-0.216, 0.8608, 0.0)
ob_plane_009.scale = (0.1385, 0.1385, 0.1385)
ob_plane_010.location = (0.373, 0.861, 0.0)
ob_plane_010.scale = (-0.1152, -0.1152, -0.1152)
ob_plane_011.location = (-0.479, 0.7603, 0.0)
ob_plane_011.scale = (0.03707, 0.03707, 0.03707)
ob_plane_013.location = (-0.6329, 0.1554, 0.0)
ob_plane_013.scale = (0.04958, 0.04958, 0.04958)
ob_plane_014.location = (-0.5928, 0.4236, 0.0)
ob_plane_014.scale = (0.0443, 0.0443, 0.0443)
ob_plane_018.location = (-0.8421, 0.5281, 0.0)
ob_plane_018.scale = (0.03788, 0.03788, 0.03788)
ob_plane_019.location = (-0.7074, 0.5254, 0.0)
ob_plane_019.scale = (0.03011, 0.03011, 0.03011)
ob_plane_020.location = (-0.6329, -0.01458, 0.0)
ob_plane_020.scale = (0.04958, -0.04958, 0.04958)
ob_plane_021.location = (-0.03224, -0.1549, 0.0)
ob_plane_021.scale = (0.1504, 0.1504, 0.1504)
ob_plane_022.location = (0.375, 0.579, 0.0)
ob_plane_022.scale = (0.006772, 0.02151, 0.03964)
ob_plane_023.location = (0.6791, 0.4843, 0.0)
ob_plane_023.scale = (0.06289, 0.06289, 0.06289)
ob_plane_024.location = (0.6905, 0.05579, 0.0)
ob_plane_024.scale = (0.1342, 0.1342, 0.1342)
ob_plane_025.location = (0.528, 0.296, 0.0)
ob_plane_025.scale = (0.0033, -0.007803, 0.0258)
ob_plane_026.location = (1.066, 0.1308, 0.0)
ob_plane_026.scale = (0.09637, 0.09637, 0.09637)
ob_plane_027.location = (0.9338, 0.4522, 0.0)
ob_plane_027.scale = (0.03332, 0.03332, 0.03332)
ob_plane_028.location = (1.253, 0.4837, 0.0)
ob_plane_028.scale = (0.03833, 0.03833, 0.03833)
ob_plane_029.location = (1.354, 0.08761, 0.0)
ob_plane_029.scale = (0.08894, 0.08894, 0.08894)
ob_plane_030.location = (1.105, -0.06094, 0.0)
ob_plane_030.scale = (0.003339, 0.02822, 0.08165)
ob_plane_031.location = (1.602, -0.06094, 0.0)
ob_plane_031.scale = (0.003339, 0.02822, 0.08165)
ob_plane_032.location = (1.355, -0.4509, 0.0)
ob_plane_032.scale = (0.1002, 0.003364, 0.09045)
ob_plane_033.location = (1.144, -0.3465, 0.0)
ob_plane_033.scale = (0.06822, 0.06822, 0.06822)
ob_plane_034.location = (1.564, -0.3465, 0.0)
ob_plane_034.scale = (-0.06822, 0.06822, 0.06822)
ob_plane_035.location = (1.243, -0.7865, 0.0)
ob_plane_035.scale = (0.0388, 0.0388, 0.0388)
ob_plane_036.location = (0.7364, -0.645, 0.0)
ob_plane_036.scale = (0.0388, 0.0388, 0.0388)
ob_plane_037.location = (1.135, -0.8112, 0.0)
ob_plane_037.scale = (0.009427, 0.1783, 0.0626)
ob_plane_038.location = (0.8555, -0.9782, 0.0)
ob_plane_038.scale = (-0.009608, -0.009608, -0.009608)
ob_plane_039.location = (-1.027, -0.8521, 0.0)
ob_plane_039.scale = (0.0234, 0.0234, 0.0234)
ob_plane_040.location = (-0.6929, -0.6655, 0.0)
ob_plane_040.scale = (-0.0388, 0.0388, 0.0388)
ob_plane_041.location = (-0.8445, -0.9782, 0.0)
ob_plane_041.scale = (-0.009608, -0.009608, -0.009608)
ob_plane_042.location = (0.6349, -0.1057, 0.0)
ob_plane_042.scale = (0.1285, 0.1285, 0.1285)
ob_plane_043.location = (-0.6498, -0.3877, 0.0)
ob_plane_043.scale = (-0.1285, 0.1285, 0.1285)

# ---- collection membership
scene.collection.objects.link(ob_reference)
scene.collection.objects.link(ob_plane_012)
col_planes.objects.link(ob_plane)
col_planes.objects.link(ob_plane_001)
col_planes.objects.link(ob_plane_002)
col_planes.objects.link(ob_plane_003)
col_planes.objects.link(ob_plane_004)
col_planes.objects.link(ob_plane_005)
col_planes.objects.link(ob_plane_006)
col_planes.objects.link(ob_plane_007)
col_planes.objects.link(ob_plane_015)
col_planes.objects.link(ob_plane_016)
col_planes.objects.link(ob_plane_017)
col_holes_makers.objects.link(ob_plane_008)
col_holes_makers.objects.link(ob_plane_009)
col_holes_makers.objects.link(ob_plane_010)
col_holes_makers.objects.link(ob_plane_011)
col_holes_makers.objects.link(ob_plane_013)
col_holes_makers.objects.link(ob_plane_014)
col_holes_makers.objects.link(ob_plane_018)
col_holes_makers.objects.link(ob_plane_019)
col_holes_makers.objects.link(ob_plane_020)
col_holes_makers.objects.link(ob_plane_021)
col_holes_makers.objects.link(ob_plane_022)
col_holes_makers.objects.link(ob_plane_023)
col_holes_makers.objects.link(ob_plane_024)
col_holes_makers.objects.link(ob_plane_025)
col_holes_makers.objects.link(ob_plane_026)
col_holes_makers.objects.link(ob_plane_027)
col_holes_makers.objects.link(ob_plane_028)
col_holes_makers.objects.link(ob_plane_029)
col_holes_makers.objects.link(ob_plane_030)
col_holes_makers.objects.link(ob_plane_031)
col_holes_makers.objects.link(ob_plane_032)
col_holes_makers.objects.link(ob_plane_033)
col_holes_makers.objects.link(ob_plane_034)
col_holes_makers.objects.link(ob_plane_035)
col_holes_makers.objects.link(ob_plane_036)
col_holes_makers.objects.link(ob_plane_037)
col_holes_makers.objects.link(ob_plane_038)
col_holes_makers.objects.link(ob_plane_039)
col_holes_makers.objects.link(ob_plane_040)
col_holes_makers.objects.link(ob_plane_041)
col_holes_makers.objects.link(ob_plane_042)
col_holes_makers.objects.link(ob_plane_043)

# ---- scene / render settings (as saved in the file)
scene.frame_start = 1; scene.frame_end = 250; scene.frame_set(1)
scene.render.engine = 'BLENDER_EEVEE_NEXT'
scene.cycles.sampling_pattern = 'TABULATED_SOBOL'
bpy.context.view_layer.update()

# ---- added for rendering (the .blend has no active camera and no usable light): camera, sun
cam_auto = bpy.data.cameras.new('AutoCamera')
cam_auto.lens = 50.0
cam_auto.sensor_width = 36.0
cam_auto.clip_end = 1000.0
ob_auto_camera = bpy.data.objects.new('AutoCamera', cam_auto)
scene.collection.objects.link(ob_auto_camera)
ob_auto_camera.location = (3.92204, -4.46948, 2.9983)
ob_auto_camera.rotation_euler = (1.09748, -7.21219e-08, 0.694738)
scene.camera = ob_auto_camera
light_auto_sun = bpy.data.lights.new('AutoSun', 'SUN')
light_auto_sun.energy = 3.0
light_auto_sun.angle = 0.0523599
ob_auto_sun = bpy.data.objects.new('AutoSun', light_auto_sun)
scene.collection.objects.link(ob_auto_sun)
ob_auto_sun.rotation_euler = (0.872665, 0.174533, 0.523599)
bpy.context.view_layer.update()
